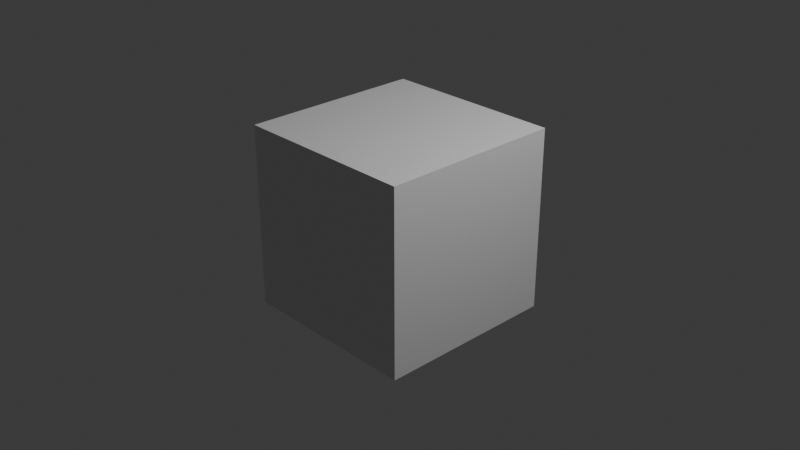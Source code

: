 # Source: ArmRotation1.blend  (saved by Blender 4.2.66; exported with 4.5.12 LTS)
import bpy
from mathutils import Matrix  # noqa: F401  (used for matrix-valued properties, if any)

bpy.ops.wm.read_factory_settings(use_empty=True)
scene = bpy.context.scene
scene.name = 'Scene'

# ---- collections
col_collection = bpy.data.collections.new('Collection'); scene.collection.children.link(col_collection)

# ---- materials (node trees are filled in below, after node groups)
mat_material = bpy.data.materials.new('Material')
mat_material.alpha_threshold = 0.0
mat_material.use_transparent_shadow = False
mat_material.roughness = 0.5
mat_material.line_color = (0.0, 0.0, 0.0, 1.0)

# ---- material node trees
mat_material.use_nodes = True; mat_material.node_tree.nodes.clear()
_N = mat_material.node_tree.nodes; _L = mat_material.node_tree.links
n0 = _N.new('ShaderNodeOutputMaterial'); n0.name = 'Material Output'; n0.location = (300, 300)
n1 = _N.new('ShaderNodeBsdfPrincipled'); n1.name = 'Principled BSDF'; n1.location = (10, 300)
n1.inputs[3].default_value = 1.45
_L.new(n1.outputs[0], n0.inputs[0])
n0.is_active_output = True

# ---- world
world_world = bpy.data.worlds.new('World'); scene.world = world_world
world_world.use_nodes = True; world_world.node_tree.nodes.clear()
_N = world_world.node_tree.nodes; _L = world_world.node_tree.links
n0 = _N.new('ShaderNodeOutputWorld'); n0.name = 'World Output'; n0.location = (300, 300)
n1 = _N.new('ShaderNodeBackground'); n1.name = 'Background'; n1.location = (10, 300)
n1.inputs[0].default_value = (0.05088, 0.05088, 0.05088, 1.0)
_L.new(n1.outputs[0], n0.inputs[0])
n0.is_active_output = True
world_world.color = (0.05088, 0.05088, 0.05088)
world_world.sun_shadow_jitter_overblur = 0.0

# ---- cameras
cam_camera = bpy.data.cameras.new('Camera')
cam_camera.clip_end = 100.0
cam_camera.ortho_scale = 7.314

# ---- lights
light_light = bpy.data.lights.new('Light', 'POINT')
light_light.energy = 1000.0
light_light.shadow_soft_size = 0.1

# ---- meshes
me_cube = bpy.data.meshes.new('Cube')
me_cube.from_pydata([(1.0, 1.0, 1.0), (1.0, 1.0, -1.0), (1.0, -1.0, 1.0), (1.0, -1.0, -1.0), (-1.0, 1.0, 1.0), (-1.0, 1.0, -1.0), (-1.0, -1.0, 1.0), (-1.0, -1.0, -1.0)], [], [(0, 4, 6, 2), (3, 2, 6, 7), (7, 6, 4, 5), (5, 1, 3, 7), (1, 0, 2, 3), (5, 4, 0, 1)])
_uv = me_cube.uv_layers.new(name='UVMap')
_uv.uv.foreach_set('vector', [0.625, 0.5, 0.875, 0.5, 0.875, 0.75, 0.625, 0.75, 0.375, 0.75, 0.625, 0.75, 0.625, 1.0, 0.375, 1.0, 0.375, 0.0, 0.625, 0.0, 0.625, 0.25, 0.375, 0.25, 0.125, 0.5, 0.375, 0.5, 0.375, 0.75, 0.125, 0.75, 0.375, 0.5, 0.625, 0.5, 0.625, 0.75, 0.375, 0.75, 0.375, 0.25, 0.625, 0.25, 0.625, 0.5, 0.375, 0.5])
me_cube.materials.append(mat_material)
me_cube.use_mirror_vertex_groups = False
me_cube.update()
me_cylinder = bpy.data.meshes.new('Cylinder')
me_cylinder.from_pydata([(0.0, 2.0, 0.5), (0.0, 3.775e-08, 0.5), (0.09755, 2.0, 0.4904), (0.09755, 3.817e-08, 0.4904), (0.1913, 2.0, 0.4619), (0.1913, 3.941e-08, 0.4619), (0.2778, 2.0, 0.4157), (0.2778, 4.143e-08, 0.4157), (0.3536, 2.0, 0.3536), (0.3536, 4.415e-08, 0.3536), (0.4157, 2.0, 0.2778), (0.4157, 4.746e-08, 0.2778), (0.4619, 2.0, 0.1913), (0.4619, 5.124e-08, 0.1913), (0.4904, 2.0, 0.09755), (0.4904, 5.534e-08, 0.09755), (0.5, 2.0, 4.371e-08), (0.5, 5.96e-08, -4.371e-08), (0.4904, 2.0, -0.09755), (0.4904, 6.387e-08, -0.09755), (0.4619, 2.0, -0.1913), (0.4619, 6.797e-08, -0.1913), (0.4157, 2.0, -0.2778), (0.4157, 7.175e-08, -0.2778), (0.3536, 2.0, -0.3536), (0.3536, 7.506e-08, -0.3536), (0.2778, 2.0, -0.4157), (0.2778, 7.778e-08, -0.4157), (0.1913, 2.0, -0.4619), (0.1913, 7.98e-08, -0.4619), (0.09755, 2.0, -0.4904), (0.09755, 8.104e-08, -0.4904), (0.0, 2.0, -0.5), (0.0, 8.146e-08, -0.5), (-0.09755, 2.0, -0.4904), (-0.09755, 8.104e-08, -0.4904), (-0.1913, 2.0, -0.4619), (-0.1913, 7.98e-08, -0.4619), (-0.2778, 2.0, -0.4157), (-0.2778, 7.778e-08, -0.4157), (-0.3536, 2.0, -0.3536), (-0.3536, 7.506e-08, -0.3536), (-0.4157, 2.0, -0.2778), (-0.4157, 7.175e-08, -0.2778), (-0.4619, 2.0, -0.1913), (-0.4619, 6.797e-08, -0.1913), (-0.4904, 2.0, -0.09755), (-0.4904, 6.387e-08, -0.09755), (-0.5, 2.0, 4.371e-08), (-0.5, 5.96e-08, -4.371e-08), (-0.4904, 2.0, 0.09755), (-0.4904, 5.534e-08, 0.09755), (-0.4619, 2.0, 0.1913), (-0.4619, 5.124e-08, 0.1913), (-0.4157, 2.0, 0.2778), (-0.4157, 4.746e-08, 0.2778), (-0.3536, 2.0, 0.3536), (-0.3536, 4.415e-08, 0.3536), (-0.2778, 2.0, 0.4157), (-0.2778, 4.143e-08, 0.4157), (-0.1913, 2.0, 0.4619), (-0.1913, 3.941e-08, 0.4619), (-0.09755, 2.0, 0.4904), (-0.09755, 3.817e-08, 0.4904)], [], [(0, 1, 3, 2), (2, 3, 5, 4), (4, 5, 7, 6), (6, 7, 9, 8), (8, 9, 11, 10), (10, 11, 13, 12), (12, 13, 15, 14), (14, 15, 17, 16), (16, 17, 19, 18), (18, 19, 21, 20), (20, 21, 23, 22), (22, 23, 25, 24), (24, 25, 27, 26), (26, 27, 29, 28), (28, 29, 31, 30), (30, 31, 33, 32), (32, 33, 35, 34), (34, 35, 37, 36), (36, 37, 39, 38), (38, 39, 41, 40), (40, 41, 43, 42), (42, 43, 45, 44), (44, 45, 47, 46), (46, 47, 49, 48), (48, 49, 51, 50), (50, 51, 53, 52), (52, 53, 55, 54), (54, 55, 57, 56), (56, 57, 59, 58), (58, 59, 61, 60), (3, 1, 63, 61, 59, 57, 55, 53, 51, 49, 47, 45, 43, 41, 39, 37, 35, 33, 31, 29, 27, 25, 23, 21, 19, 17, 15, 13, 11, 9, 7, 5), (60, 61, 63, 62), (62, 63, 1, 0), (0, 2, 4, 6, 8, 10, 12, 14, 16, 18, 20, 22, 24, 26, 28, 30, 32, 34, 36, 38, 40, 42, 44, 46, 48, 50, 52, 54, 56, 58, 60, 62)])
_uv = me_cylinder.uv_layers.new(name='UVMap')
_uv.uv.foreach_set('vector', [1.0, 0.5, 1.0, 1.0, 0.9688, 1.0, 0.9688, 0.5, 0.9688, 0.5, 0.9688, 1.0, 0.9375, 1.0, 0.9375, 0.5, 0.9375, 0.5, 0.9375, 1.0, 0.9062, 1.0, 0.9062, 0.5, 0.9062, 0.5, 0.9062, 1.0, 0.875, 1.0, 0.875, 0.5, 0.875, 0.5, 0.875, 1.0, 0.8438, 1.0, 0.8438, 0.5, 0.8438, 0.5, 0.8438, 1.0, 0.8125, 1.0, 0.8125, 0.5, 0.8125, 0.5, 0.8125, 1.0, 0.7812, 1.0, 0.7812, 0.5, 0.7812, 0.5, 0.7812, 1.0, 0.75, 1.0, 0.75, 0.5, 0.75, 0.5, 0.75, 1.0, 0.7188, 1.0, 0.7188, 0.5, 0.7188, 0.5, 0.7188, 1.0, 0.6875, 1.0, 0.6875, 0.5, 0.6875, 0.5, 0.6875, 1.0, 0.6562, 1.0, 0.6562, 0.5, 0.6562, 0.5, 0.6562, 1.0, 0.625, 1.0, 0.625, 0.5, 0.625, 0.5, 0.625, 1.0, 0.5938, 1.0, 0.5938, 0.5, 0.5938, 0.5, 0.5938, 1.0, 0.5625, 1.0, 0.5625, 0.5, 0.5625, 0.5, 0.5625, 1.0, 0.5312, 1.0, 0.5312, 0.5, 0.5312, 0.5, 0.5312, 1.0, 0.5, 1.0, 0.5, 0.5, 0.5, 0.5, 0.5, 1.0, 0.4688, 1.0, 0.4688, 0.5, 0.4688, 0.5, 0.4688, 1.0, 0.4375, 1.0, 0.4375, 0.5, 0.4375, 0.5, 0.4375, 1.0, 0.4062, 1.0, 0.4062, 0.5, 0.4062, 0.5, 0.4062, 1.0, 0.375, 1.0, 0.375, 0.5, 0.375, 0.5, 0.375, 1.0, 0.3438, 1.0, 0.3438, 0.5, 0.3438, 0.5, 0.3438, 1.0, 0.3125, 1.0, 0.3125, 0.5, 0.3125, 0.5, 0.3125, 1.0, 0.2812, 1.0, 0.2812, 0.5, 0.2812, 0.5, 0.2812, 1.0, 0.25, 1.0, 0.25, 0.5, 0.25, 0.5, 0.25, 1.0, 0.2188, 1.0, 0.2188, 0.5, 0.2188, 0.5, 0.2188, 1.0, 0.1875, 1.0, 0.1875, 0.5, 0.1875, 0.5, 0.1875, 1.0, 0.1562, 1.0, 0.1562, 0.5, 0.1562, 0.5, 0.1562, 1.0, 0.125, 1.0, 0.125, 0.5, 0.125, 0.5, 0.125, 1.0, 0.09375, 1.0, 0.09375, 0.5, 0.09375, 0.5, 0.09375, 1.0, 0.0625, 1.0, 0.0625, 0.5, 0.2968, 0.4854, 0.25, 0.49, 0.2032, 0.4854, 0.1582, 0.4717, 0.1167, 0.4496, 0.08029, 0.4197, 0.05045, 0.3833, 0.02827, 0.3418, 0.01461, 0.2968, 0.01, 0.25, 0.01461, 0.2032, 0.02827, 0.1582, 0.05045, 0.1167, 0.08029, 0.08029, 0.1167, 0.05045, 0.1582, 0.02827, 0.2032, 0.01461, 0.25, 0.01, 0.2968, 0.01461, 0.3418, 0.02827, 0.3833, 0.05045, 0.4197, 0.08029, 0.4496, 0.1167, 0.4717, 0.1582, 0.4854, 0.2032, 0.49, 0.25, 0.4854, 0.2968, 0.4717, 0.3418, 0.4496, 0.3833, 0.4197, 0.4197, 0.3833, 0.4496, 0.3418, 0.4717, 0.0625, 0.5, 0.0625, 1.0, 0.03125, 1.0, 0.03125, 0.5, 0.03125, 0.5, 0.03125, 1.0, 0.0, 1.0, 0.0, 0.5, 0.75, 0.49, 0.7968, 0.4854, 0.8418, 0.4717, 0.8833, 0.4496, 0.9197, 0.4197, 0.9496, 0.3833, 0.9717, 0.3418, 0.9854, 0.2968, 0.99, 0.25, 0.9854, 0.2032, 0.9717, 0.1582, 0.9496, 0.1167, 0.9197, 0.08029, 0.8833, 0.05045, 0.8418, 0.02827, 0.7968, 0.01461, 0.75, 0.01, 0.7032, 0.01461, 0.6582, 0.02827, 0.6167, 0.05045, 0.5803, 0.08029, 0.5504, 0.1167, 0.5283, 0.1582, 0.5146, 0.2032, 0.51, 0.25, 0.5146, 0.2968, 0.5283, 0.3418, 0.5504, 0.3833, 0.5803, 0.4197, 0.6167, 0.4496, 0.6582, 0.4717, 0.7032, 0.4854])
me_cylinder.update()

# ---- objects
ob_cube = bpy.data.objects.new('Cube', me_cube)
ob_light = bpy.data.objects.new('Light', light_light)
ob_camera = bpy.data.objects.new('Camera', cam_camera)
ob_cylinder = bpy.data.objects.new('Cylinder', me_cylinder)

# ---- transforms, parenting, visibility, modifiers, constraints
ob_cube.location = (0.0, 0.0, 0.0)
ob_cube.lock_rotations_4d = False
ob_cube.empty_display_type = 'ARROWS'
ob_cube.lineart.crease_threshold = 0.0
ob_light.location = (4.076, 1.005, 5.904)
ob_light.rotation_euler = (0.6503, 0.05522, 1.866)
ob_light.lock_rotations_4d = False
ob_light.empty_display_type = 'ARROWS'
ob_light.color = (0.0, 0.0, 0.0, 0.0)
ob_light.lineart.crease_threshold = 0.0
ob_camera.location = (7.359, -6.926, 4.958)
ob_camera.rotation_euler = (1.109, 0.0, 0.8149)
ob_camera.lock_rotations_4d = False
ob_camera.empty_display_type = 'ARROWS'
ob_camera.color = (0.0, 0.0, 0.0, 0.0)
ob_camera.display_type = 'WIRE'
ob_camera.lineart.crease_threshold = 0.0
ob_cylinder.location = (0.0, 1.0, 0.0)
ob_cylinder.rotation_mode = 'QUATERNION'
ob_cylinder.rotation_quaternion = (0.7906, -0.4043, -0.3025, 0.3464)

# ---- collection membership
col_collection.objects.link(ob_cube)
col_collection.objects.link(ob_light)
col_collection.objects.link(ob_camera)
col_collection.objects.link(ob_cylinder)

# ---- scene / render settings (as saved in the file)
scene.camera = ob_camera
scene.frame_start = 1; scene.frame_end = 250; scene.frame_set(1)
scene.render.engine = 'BLENDER_EEVEE_NEXT'
bpy.context.view_layer.update()
